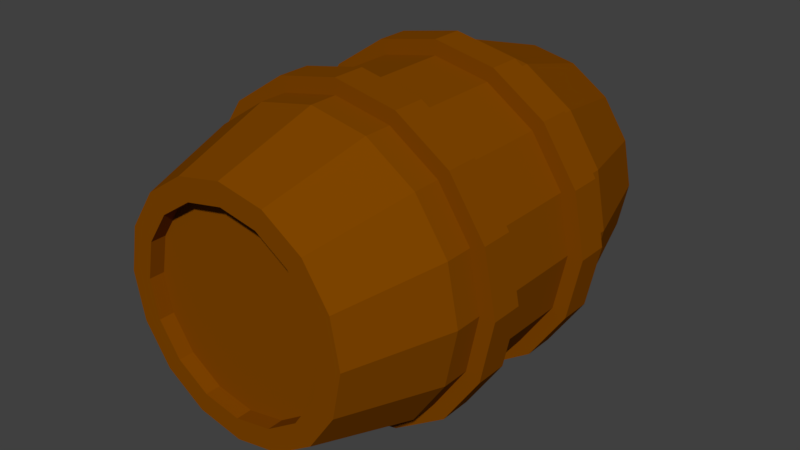 # Source: Barrel.blend  (saved by Blender 2.78.0; exported with 4.5.12 LTS)
import bpy
from mathutils import Matrix  # noqa: F401  (used for matrix-valued properties, if any)

bpy.ops.wm.read_factory_settings(use_empty=True)
scene = bpy.context.scene
scene.name = 'Scene'

# ---- collections
col_collection_1 = bpy.data.collections.new('Collection 1'); scene.collection.children.link(col_collection_1)

# ---- materials (node trees are filled in below, after node groups)
mat_barrelmat = bpy.data.materials.new('BarrelMat')
mat_barrelmat.alpha_threshold = 0.0
mat_barrelmat.use_transparent_shadow = False
mat_barrelmat.diffuse_color = (0.2203, 0.06149, 0.0, 1.0)
mat_barrelmat.roughness = 0.5

# ---- material node trees

# ---- world
world_world = bpy.data.worlds.new('World'); scene.world = world_world
world_world.color = (0.05088, 0.05088, 0.05088)
world_world.use_sun_shadow = False
world_world.sun_shadow_jitter_overblur = 0.0
world_world.cycles.sampling_method = 'MANUAL'

# ---- meshes
me_cylinder = bpy.data.meshes.new('Cylinder')
me_cylinder.from_pydata([(-0.004357, 0.4479, -1.176), (-0.004357, 0.6776, -1.176), (0.4421, 0.4479, -1.087), (0.4421, 0.6776, -1.087), (0.8205, 0.4479, -0.8341), (0.8205, 0.6776, -0.8341), (1.073, 0.4479, -0.4557), (1.073, 0.6776, -0.4557), (1.162, 0.4479, -0.009274), (1.162, 0.6776, -0.009274), (1.073, 0.4479, 0.4371), (1.073, 0.6776, 0.4371), (0.8205, 0.4479, 0.8156), (0.8205, 0.6776, 0.8156), (0.4421, 0.4479, 1.068), (0.4421, 0.6776, 1.068), (-0.004357, 0.4479, 1.157), (-0.004357, 0.6776, 1.157), (-0.4508, 0.4479, 1.068), (-0.4508, 0.6776, 1.068), (-0.8292, 0.4479, 0.8156), (-0.8292, 0.6776, 0.8156), (-1.082, 0.4479, 0.4371), (-1.082, 0.6776, 0.4371), (-1.171, 0.4479, -0.009274), (-1.171, 0.6776, -0.009274), (-1.082, 0.4479, -0.4557), (-1.082, 0.6776, -0.4557), (-0.8292, 0.4479, -0.8341), (-0.8292, 0.6776, -0.8341), (-0.4508, 0.4479, -1.087), (-0.4508, 0.6776, -1.087), (-0.004357, -0.472, -1.176), (-0.004357, -0.2424, -1.176), (0.4421, -0.472, -1.087), (0.4421, -0.2424, -1.087), (0.8205, -0.472, -0.8341), (0.8205, -0.2424, -0.8341), (1.073, -0.472, -0.4557), (1.073, -0.2424, -0.4557), (1.162, -0.472, -0.009274), (1.162, -0.2424, -0.009274), (1.073, -0.472, 0.4371), (1.073, -0.2424, 0.4371), (0.8205, -0.472, 0.8156), (0.8205, -0.2424, 0.8156), (0.4421, -0.472, 1.068), (0.4421, -0.2424, 1.068), (-0.004357, -0.472, 1.157), (-0.004357, -0.2424, 1.157), (-0.4508, -0.472, 1.068), (-0.4508, -0.2424, 1.068), (-0.8292, -0.472, 0.8156), (-0.8292, -0.2424, 0.8156), (-1.082, -0.472, 0.4371), (-1.082, -0.2424, 0.4371), (-1.171, -0.472, -0.009274), (-1.171, -0.2424, -0.009274), (-1.082, -0.472, -0.4557), (-1.082, -0.2424, -0.4557), (-0.8292, -0.472, -0.8341), (-0.8292, -0.2424, -0.8341), (-0.4508, -0.472, -1.087), (-0.4508, -0.2424, -1.087), (-0.4918, 1.593, 0.4796), (-0.004357, 1.593, -0.8494), (-0.3264, 1.593, -0.7854), (-0.5995, 1.593, -0.6029), (-0.7819, 1.593, -0.3299), (-0.846, 1.593, -0.007771), (-0.7819, 1.593, 0.3143), (-0.5995, 1.593, 0.5874), (-0.3264, 1.593, 0.7698), (-0.004357, 1.593, 0.8339), (0.3177, 1.593, 0.7698), (0.5908, 1.593, 0.5874), (0.7732, 1.593, 0.3143), (0.8373, 1.593, -0.007771), (0.7732, 1.593, -0.3299), (0.5908, 1.593, -0.6029), (0.3177, 1.593, -0.7854), (-0.004357, 0.8798, -1.069), (-0.4098, 0.8798, -0.9882), (-0.7536, 0.8798, -0.7585), (-0.9833, 0.8798, -0.4148), (-1.064, 0.8798, -0.009274), (-0.9833, 0.8798, 0.3962), (-0.7536, 0.8798, 0.74), (-0.4098, 0.8798, 0.9697), (-0.004357, 0.8798, 1.05), (0.4011, 0.8798, 0.9697), (0.7449, 0.8798, 0.74), (0.9746, 0.8798, 0.3962), (1.055, 0.8798, -0.009274), (0.9746, 0.8798, -0.4148), (0.7449, 0.8798, -0.7585), (0.4011, 0.8798, -0.9882), (-0.004357, 1.593, -0.697), (-0.2681, 1.593, -0.6446), (-0.4918, 1.593, -0.4952), (-0.6412, 1.593, -0.2715), (-0.6936, 1.593, -0.007771), (-0.6412, 1.593, 0.256), (-0.4918, 1.593, 0.4796), (-0.2681, 1.593, 0.629), (-0.004357, 1.593, 0.6815), (0.2594, 1.593, 0.629), (0.483, 1.593, 0.4796), (0.6325, 1.593, 0.256), (0.6849, 1.593, -0.007771), (0.6325, 1.593, -0.2715), (0.483, 1.593, -0.4952), (0.2594, 1.593, -0.6446), (-0.2681, 1.593, -0.6446), (-0.4918, 1.593, -0.4952), (-0.6412, 1.593, -0.2715), (-0.6936, 1.593, -0.007771), (-0.6412, 1.593, 0.256), (-0.4918, 1.593, 0.4796), (-0.2681, 1.593, 0.629), (0.2594, 1.593, 0.629), (0.483, 1.593, 0.4796), (0.6325, 1.593, 0.256), (0.6849, 1.593, -0.007771), (0.6325, 1.593, -0.2715), (0.483, 1.593, -0.4952), (0.2594, 1.593, -0.6446), (0.483, 1.593, 0.4796), (-0.004357, 1.488, -0.697), (-0.2681, 1.488, -0.6446), (-0.4918, 1.488, -0.4952), (-0.6412, 1.488, -0.2715), (-0.6936, 1.488, -0.007771), (-0.6412, 1.488, 0.256), (-0.4918, 1.488, 0.4796), (-0.2681, 1.488, 0.629), (-0.004357, 1.488, 0.6815), (0.2594, 1.488, 0.629), (0.483, 1.488, 0.4796), (0.6325, 1.488, 0.256), (0.6849, 1.488, -0.007771), (0.6325, 1.488, -0.2715), (0.483, 1.488, -0.4952), (0.2594, 1.488, -0.6446), (0.3177, -1.385, -0.7853), (0.5908, -1.385, -0.6029), (0.7732, -1.385, -0.3299), (0.8373, -1.385, -0.007771), (0.7732, -1.385, 0.3143), (0.5908, -1.385, 0.5874), (0.3177, -1.385, 0.7698), (-0.3264, -1.385, 0.7698), (-0.5995, -1.385, 0.5874), (-0.7819, -1.385, 0.3143), (-0.846, -1.385, -0.007771), (-0.7819, -1.385, -0.3299), (-0.5995, -1.385, -0.6029), (-0.3264, -1.385, -0.7854), (0.2594, -1.385, -0.6446), (0.483, -1.385, -0.4952), (0.6325, -1.385, -0.2715), (0.6849, -1.385, -0.007771), (0.6325, -1.385, 0.256), (0.483, -1.385, 0.4796), (0.2594, -1.385, 0.629), (-0.2681, -1.385, 0.629), (-0.4918, -1.385, 0.4796), (-0.6412, -1.385, 0.256), (-0.6936, -1.385, -0.007771), (-0.6412, -1.385, -0.2715), (-0.4918, -1.385, -0.4952), (-0.2681, -1.385, -0.6446), (0.2594, -1.385, -0.6446), (0.483, -1.385, -0.4952), (0.6325, -1.385, -0.2715), (0.6849, -1.385, -0.007771), (0.6325, -1.385, 0.256), (0.483, -1.385, 0.4796), (0.2594, -1.385, 0.629), (-0.2681, -1.385, 0.629), (-0.4918, -1.385, 0.4796), (-0.6412, -1.385, 0.256), (-0.6936, -1.385, -0.007771), (-0.6412, -1.385, -0.2715), (-0.4918, -1.385, -0.4952), (-0.2681, -1.385, -0.6446), (-0.4918, -1.385, 0.4796), (0.2594, -1.279, -0.6446), (0.483, -1.279, -0.4952), (0.6325, -1.279, -0.2715), (0.6849, -1.279, -0.007771), (0.6325, -1.279, 0.256), (0.483, -1.279, 0.4796), (0.2594, -1.279, 0.629), (-0.2681, -1.279, 0.629), (-0.4918, -1.279, 0.4796), (-0.6412, -1.279, 0.256), (-0.6936, -1.279, -0.007771), (-0.6412, -1.279, -0.2715), (-0.4918, -1.279, -0.4952), (-0.2681, -1.279, -0.6446), (-0.004357, -1.385, -0.8494), (-0.3264, -1.385, -0.7853), (-0.5995, -1.385, -0.6029), (-0.7819, -1.385, -0.3299), (-0.846, -1.385, -0.007771), (-0.7819, -1.385, 0.3143), (-0.5995, -1.385, 0.5874), (-0.3264, -1.385, 0.7698), (-0.004357, -1.385, 0.8339), (0.3177, -1.385, 0.7698), (0.5908, -1.385, 0.5874), (0.7732, -1.385, 0.3143), (0.8373, -1.385, -0.007771), (0.7732, -1.385, -0.3299), (0.5908, -1.385, -0.6029), (0.3177, -1.385, -0.7854), (-0.004357, -0.6713, -1.069), (-0.4098, -0.6713, -0.9882), (-0.7536, -0.6713, -0.7585), (-0.9833, -0.6713, -0.4148), (-1.064, -0.6713, -0.009274), (-0.9833, -0.6713, 0.3962), (-0.7536, -0.6713, 0.74), (-0.4098, -0.6713, 0.9697), (-0.004357, -0.6713, 1.05), (0.4011, -0.6713, 0.9697), (0.7449, -0.6713, 0.74), (0.9746, -0.6713, 0.3962), (1.055, -0.6713, -0.009274), (0.9746, -0.6713, -0.4148), (0.7449, -0.6713, -0.7585), (0.4011, -0.6713, -0.9882), (-0.004357, -1.385, -0.697), (-0.004357, -1.385, 0.6815), (-0.004357, -1.385, -0.697), (-0.004357, -1.385, 0.6815), (0.483, -1.385, 0.4796), (0.6325, -1.385, -0.2715), (0.483, -1.385, 0.4796), (-0.004357, -1.279, -0.697), (-0.004357, -1.279, 0.6815), (-0.004357, 0.1042, -1.069), (-0.4098, 0.1042, -0.9882), (-0.7536, 0.1042, -0.7585), (-0.9833, 0.1042, -0.4148), (-1.064, 0.1042, -0.009274), (-0.9833, 0.1042, 0.3962), (-0.7536, 0.1042, 0.74), (-0.4098, 0.1042, 0.9697), (-0.004357, 0.1042, 1.05), (0.4011, 0.1042, 0.9697), (0.7449, 0.1042, 0.74), (0.9746, 0.1042, 0.3962), (1.055, 0.1042, -0.009274), (0.9746, 0.1042, -0.4148), (0.7449, 0.1042, -0.7585), (0.4011, 0.1042, -0.9882)], [(121, 127), (180, 186), (237, 239)], [(0, 1, 3, 2), (2, 3, 5, 4), (4, 5, 7, 6), (6, 7, 9, 8), (8, 9, 11, 10), (10, 11, 13, 12), (12, 13, 15, 14), (14, 15, 17, 16), (16, 17, 19, 18), (18, 19, 21, 20), (20, 21, 23, 22), (22, 23, 25, 24), (24, 25, 27, 26), (26, 27, 29, 28), (3, 1, 31, 29, 27, 25, 23, 21, 19, 17, 15, 13, 11, 9, 7, 5), (28, 29, 31, 30), (30, 31, 1, 0), (0, 2, 4, 6, 8, 10, 12, 14, 16, 18, 20, 22, 24, 26, 28, 30), (32, 33, 35, 34), (34, 35, 37, 36), (36, 37, 39, 38), (38, 39, 41, 40), (40, 41, 43, 42), (42, 43, 45, 44), (44, 45, 47, 46), (46, 47, 49, 48), (48, 49, 51, 50), (50, 51, 53, 52), (52, 53, 55, 54), (54, 55, 57, 56), (56, 57, 59, 58), (58, 59, 61, 60), (35, 33, 63, 61, 59, 57, 55, 53, 51, 49, 47, 45, 43, 41, 39, 37), (60, 61, 63, 62), (62, 63, 33, 32), (32, 34, 36, 38, 40, 42, 44, 46, 48, 50, 52, 54, 56, 58, 60, 62), (68, 69, 101, 100), (80, 96, 81, 65), (79, 95, 96, 80), (78, 94, 95, 79), (77, 93, 94, 78), (76, 92, 93, 77), (75, 91, 92, 76), (74, 90, 91, 75), (136, 105, 106, 120, 137), (136, 135, 119, 104, 105), (71, 87, 88, 72), (70, 86, 87, 71), (69, 85, 86, 70), (68, 84, 85, 69), (67, 83, 84, 68), (97, 128, 143, 126), (128, 97, 113, 129), (98, 99, 114, 113), (73, 74, 106, 105), (78, 79, 111, 110), (66, 67, 99, 98), (71, 72, 104, 103), (76, 77, 109, 108), (69, 70, 102, 101), (74, 75, 107, 106), (79, 80, 112, 111), (67, 68, 100, 99), (72, 73, 105, 104), (65, 66, 98, 97), (77, 78, 110, 109), (70, 71, 103, 102), (75, 76, 108, 107), (80, 65, 97, 112), (118, 119, 135, 134), (106, 107, 121, 120), (99, 100, 115, 114), (107, 108, 122, 121), (100, 101, 116, 115), (108, 109, 123, 122), (101, 102, 117, 116), (109, 110, 124, 123), (102, 103, 118, 117), (110, 111, 125, 124), (103, 104, 119, 118), (111, 112, 126, 125), (128, 129, 130, 131, 132, 133, 134, 135, 136, 137, 138, 139, 140, 141, 142, 143), (125, 126, 143, 142), (113, 114, 130, 129), (120, 121, 138, 137), (114, 115, 131, 130), (121, 122, 139, 138), (115, 116, 132, 131), (122, 123, 140, 139), (116, 117, 133, 132), (123, 124, 141, 140), (117, 118, 134, 133), (124, 125, 142, 141), (81, 242, 243, 82), (82, 243, 244, 83), (83, 244, 245, 84), (84, 245, 246, 85), (85, 246, 247, 86), (86, 247, 248, 87), (87, 248, 249, 88), (88, 249, 250, 89), (89, 250, 251, 90), (90, 251, 252, 91), (91, 252, 253, 92), (92, 253, 254, 93), (93, 254, 255, 94), (94, 255, 256, 95), (95, 256, 257, 96), (96, 257, 242, 81), (146, 147, 161, 160), (158, 159, 173, 172), (209, 151, 165, 234), (155, 156, 170, 169), (144, 145, 159, 158), (149, 150, 164, 163), (153, 154, 168, 167), (147, 148, 162, 161), (151, 152, 166, 165), (156, 157, 171, 170), (145, 146, 160, 159), (150, 209, 234, 164), (201, 144, 158, 233), (154, 155, 169, 168), (148, 149, 163, 162), (152, 153, 167, 166), (157, 201, 233, 171), (177, 178, 193, 192), (165, 166, 180, 179), (159, 160, 174, 173), (166, 167, 181, 180), (160, 161, 175, 174), (167, 168, 182, 181), (161, 162, 176, 175), (168, 169, 183, 182), (162, 163, 177, 176), (169, 170, 184, 183), (163, 164, 178, 177), (170, 171, 185, 184), (164, 234, 236, 178), (233, 158, 172, 235), (171, 233, 235, 185), (234, 165, 179, 236), (240, 187, 188, 189, 190, 191, 192, 193, 241, 194, 195, 196, 197, 198, 199, 200), (184, 185, 200, 199), (178, 236, 241, 193), (235, 172, 187, 240), (185, 235, 240, 200), (236, 179, 194, 241), (172, 173, 188, 187), (179, 180, 195, 194), (173, 174, 189, 188), (180, 181, 196, 195), (174, 175, 190, 189), (181, 182, 197, 196), (175, 176, 191, 190), (182, 183, 198, 197), (176, 177, 192, 191), (183, 184, 199, 198), (216, 201, 217, 232), (215, 216, 232, 231), (214, 215, 231, 230), (213, 214, 230, 229), (212, 213, 229, 228), (211, 212, 228, 227), (210, 211, 227, 226), (209, 210, 226, 225), (208, 209, 225, 224), (207, 208, 224, 223), (206, 207, 223, 222), (205, 206, 222, 221), (204, 205, 221, 220), (203, 204, 220, 219), (202, 203, 219, 218), (201, 202, 218, 217), (217, 218, 243, 242), (218, 219, 244, 243), (219, 220, 245, 244), (220, 221, 246, 245), (221, 222, 247, 246), (222, 223, 248, 247), (223, 224, 249, 248), (224, 225, 250, 249), (225, 226, 251, 250), (226, 227, 252, 251), (227, 228, 253, 252), (228, 229, 254, 253), (229, 230, 255, 254), (230, 231, 256, 255), (231, 232, 257, 256), (232, 217, 242, 257), (88, 89, 73, 72), (74, 73, 89, 90), (81, 82, 66, 65), (67, 66, 82, 83)])
me_cylinder.polygons.foreach_set('material_index', [16, 16, 16, 16, 16, 16, 16, 16, 16, 16, 16, 16, 16, 16, 16, 16, 16, 16, 16, 16, 16, 16, 16, 16, 16, 16, 16, 16, 16, 16, 16, 16, 16, 16, 16, 16, 16, 16, 16, 16, 16, 16, 16, 16, 16, 16, 16, 16, 16, 16, 16, 16, 16, 16, 16, 16, 16, 16, 16, 16, 16, 16, 16, 16, 16, 16, 16, 16, 16, 16, 16, 16, 16, 16, 16, 16, 16, 16, 16, 16, 16, 16, 16, 16, 16, 16, 16, 16, 16, 16, 16, 16, 16, 16, 16, 16, 16, 16, 16, 16, 16, 16, 16, 16, 16, 16, 16, 16, 16, 16, 16, 16, 16, 16, 16, 16, 16, 16, 16, 16, 16, 16, 16, 16, 16, 16, 16, 16, 16, 16, 16, 16, 16, 16, 16, 16, 16, 16, 16, 16, 16, 16, 16, 16, 16, 16, 16, 16, 16, 16, 16, 16, 16, 16, 16, 16, 16, 16, 16, 16, 16, 16, 16, 16, 16, 16, 16, 16, 16, 16, 16, 16, 16, 16, 16, 16, 16, 16, 16, 16, 16, 16, 16, 16, 16, 16, 16, 16, 16, 16, 16, 16, 16, 16])
_uv = me_cylinder.uv_layers.new(name='UVMap')
_uv.uv.foreach_set('vector', [0.3644, 0.988, 0.3644, 0.9676, 0.4049, 0.9676, 0.4049, 0.988, 0.4049, 0.988, 0.4049, 0.9676, 0.4453, 0.9676, 0.4453, 0.988, 0.4453, 0.988, 0.4453, 0.9676, 0.4857, 0.9676, 0.4857, 0.988, 0.4857, 0.988, 0.4857, 0.9676, 0.5261, 0.9676, 0.5261, 0.988, 0.5261, 0.988, 0.5261, 0.9676, 0.5665, 0.9676, 0.5665, 0.988, 0.5665, 0.988, 0.5665, 0.9676, 0.6069, 0.9676, 0.6069, 0.988, 0.6069, 0.988, 0.6069, 0.9676, 0.6473, 0.9676, 0.6473, 0.988, 0.6473, 0.988, 0.6473, 0.9676, 0.6877, 0.9676, 0.6877, 0.988, 0.6877, 0.988, 0.6877, 0.9676, 0.7281, 0.9676, 0.7281, 0.988, 0.7281, 0.988, 0.7281, 0.9676, 0.7685, 0.9676, 0.7685, 0.988, 0.7685, 0.988, 0.7685, 0.9676, 0.8089, 0.9676, 0.8089, 0.988, 0.8089, 0.988, 0.8089, 0.9676, 0.8493, 0.9676, 0.8493, 0.988, 0.2028, 0.988, 0.2028, 0.9676, 0.2432, 0.9676, 0.2432, 0.988, 0.2432, 0.988, 0.2432, 0.9676, 0.2836, 0.9676, 0.2836, 0.988, 0.2116, 0.9163, 0.164, 0.936, 0.1125, 0.936, 0.06486, 0.9163, 0.02843, 0.8798, 0.008716, 0.8322, 0.008716, 0.7807, 0.02843, 0.7331, 0.06486, 0.6967, 0.1125, 0.677, 0.164, 0.677, 0.2116, 0.6967, 0.248, 0.7331, 0.2677, 0.7807, 0.2677, 0.8322, 0.248, 0.8798, 0.2836, 0.988, 0.2836, 0.9676, 0.324, 0.9676, 0.324, 0.988, 0.324, 0.988, 0.324, 0.9676, 0.3644, 0.9676, 0.3644, 0.988, 0.2118, 0.6961, 0.2485, 0.7328, 0.2683, 0.7807, 0.2683, 0.8325, 0.2485, 0.8804, 0.2118, 0.917, 0.1639, 0.9368, 0.1121, 0.9368, 0.06423, 0.917, 0.02759, 0.8804, 0.007757, 0.8325, 0.007757, 0.7807, 0.02759, 0.7328, 0.06423, 0.6961, 0.1121, 0.6763, 0.1639, 0.6763, 0.3644, 0.9676, 0.3644, 0.9473, 0.4049, 0.9473, 0.4049, 0.9676, 0.4049, 0.9676, 0.4049, 0.9473, 0.4453, 0.9473, 0.4453, 0.9676, 0.4453, 0.9676, 0.4453, 0.9473, 0.4857, 0.9473, 0.4857, 0.9676, 0.4857, 0.9676, 0.4857, 0.9473, 0.5261, 0.9473, 0.5261, 0.9676, 0.5261, 0.9676, 0.5261, 0.9473, 0.5665, 0.9473, 0.5665, 0.9676, 0.5665, 0.9676, 0.5665, 0.9473, 0.6069, 0.9473, 0.6069, 0.9676, 0.6069, 0.9676, 0.6069, 0.9473, 0.6473, 0.9473, 0.6473, 0.9676, 0.6473, 0.9676, 0.6473, 0.9473, 0.6877, 0.9473, 0.6877, 0.9676, 0.6877, 0.9676, 0.6877, 0.9473, 0.7281, 0.9473, 0.7281, 0.9676, 0.7281, 0.9676, 0.7281, 0.9473, 0.7685, 0.9473, 0.7685, 0.9676, 0.7685, 0.9676, 0.7685, 0.9473, 0.8089, 0.9473, 0.8089, 0.9676, 0.8089, 0.9676, 0.8089, 0.9473, 0.8493, 0.9473, 0.8493, 0.9676, 0.2028, 0.9676, 0.2028, 0.9473, 0.2432, 0.9473, 0.2432, 0.9676, 0.2432, 0.9676, 0.2432, 0.9473, 0.2836, 0.9473, 0.2836, 0.9676, 0.209, 0.9128, 0.163, 0.9319, 0.1131, 0.9319, 0.06699, 0.9128, 0.03172, 0.8775, 0.01264, 0.8314, 0.01264, 0.7815, 0.03172, 0.7354, 0.06699, 0.7002, 0.1131, 0.6811, 0.163, 0.6811, 0.209, 0.7002, 0.2443, 0.7354, 0.2634, 0.7815, 0.2634, 0.8314, 0.2443, 0.8775, 0.2836, 0.9676, 0.2836, 0.9473, 0.324, 0.9473, 0.324, 0.9676, 0.324, 0.9676, 0.324, 0.9473, 0.3644, 0.9473, 0.3644, 0.9676, 0.2096, 0.6995, 0.2451, 0.735, 0.2643, 0.7814, 0.2643, 0.8316, 0.2451, 0.8779, 0.2096, 0.9134, 0.1632, 0.9326, 0.113, 0.9326, 0.06665, 0.9134, 0.03116, 0.8779, 0.01195, 0.8316, 0.01195, 0.7814, 0.03116, 0.735, 0.06665, 0.6995, 0.113, 0.6803, 0.1632, 0.6803, 0.6184, 0.7818, 0.6165, 0.716, 0.6468, 0.722, 0.648, 0.7752, 0.3749, 0.4603, 0.3752, 0.351, 0.4304, 0.3511, 0.4298, 0.4615, 0.3209, 0.4598, 0.32, 0.3512, 0.3752, 0.351, 0.3749, 0.4603, 0.2676, 0.4603, 0.2648, 0.3521, 0.32, 0.3512, 0.3209, 0.4598, 0.215, 0.4621, 0.2093, 0.3538, 0.2648, 0.3521, 0.2676, 0.4603, 0.1631, 0.4656, 0.1529, 0.3567, 0.2093, 0.3538, 0.215, 0.4621, 0.1119, 0.4717, 0.09473, 0.3616, 0.1529, 0.3567, 0.1631, 0.4656, 0.06185, 0.4814, 0.03352, 0.3693, 0.09473, 0.3616, 0.1119, 0.4717, 0.8032, 0.6343, 0.8068, 0.6159, 0.8551, 0.6354, 0.8564, 0.6362, 0.8455, 0.6513, 0.8032, 0.6343, 0.7577, 0.6342, 0.7532, 0.6161, 0.7548, 0.6158, 0.8068, 0.6159, 0.761, 0.4613, 0.7648, 0.3522, 0.8216, 0.3541, 0.8133, 0.4638, 0.708, 0.4606, 0.7089, 0.3514, 0.7648, 0.3522, 0.761, 0.4613, 0.6542, 0.4613, 0.6533, 0.3514, 0.7089, 0.3514, 0.708, 0.4606, 0.5994, 0.4631, 0.5976, 0.3517, 0.6533, 0.3514, 0.6542, 0.4613, 0.5433, 0.4655, 0.5417, 0.3519, 0.5976, 0.3517, 0.5994, 0.4631, 0.7554, 0.8799, 0.759, 0.8616, 0.8043, 0.8616, 0.8079, 0.8799, 0.759, 0.8616, 0.7554, 0.8799, 0.7068, 0.8602, 0.717, 0.8446, 0.7068, 0.8602, 0.6691, 0.8236, 0.6692, 0.8236, 0.7068, 0.8602, 0.8124, 0.5869, 0.8714, 0.6105, 0.8551, 0.6354, 0.8068, 0.6159, 0.9193, 0.8404, 0.8728, 0.8851, 0.8565, 0.8601, 0.8944, 0.8232, 0.6907, 0.8851, 0.6447, 0.8407, 0.6691, 0.8236, 0.7068, 0.8602, 0.6893, 0.6108, 0.749, 0.5867, 0.7548, 0.6158, 0.7056, 0.636, 0.9439, 0.7143, 0.9458, 0.7801, 0.9154, 0.7741, 0.9143, 0.7209, 0.6165, 0.716, 0.6428, 0.6557, 0.6678, 0.6729, 0.6468, 0.722, 0.8714, 0.6105, 0.9176, 0.6553, 0.8931, 0.6725, 0.8551, 0.6354, 0.8728, 0.8851, 0.8135, 0.909, 0.8079, 0.8799, 0.8565, 0.8601, 0.6447, 0.8407, 0.6184, 0.7818, 0.648, 0.7752, 0.6691, 0.8236, 0.749, 0.5867, 0.8124, 0.5869, 0.8068, 0.6159, 0.7548, 0.6158, 0.7498, 0.909, 0.6907, 0.8851, 0.7068, 0.8602, 0.7554, 0.8799, 0.9458, 0.7801, 0.9193, 0.8404, 0.8944, 0.8232, 0.9154, 0.7741, 0.6428, 0.6557, 0.6893, 0.6108, 0.7056, 0.636, 0.6678, 0.6729, 0.9176, 0.6553, 0.9439, 0.7143, 0.9143, 0.7209, 0.8931, 0.6725, 0.8135, 0.909, 0.7498, 0.909, 0.7554, 0.8799, 0.8079, 0.8799, 0.7056, 0.6361, 0.7532, 0.6161, 0.7577, 0.6342, 0.7159, 0.6516, 0.5265, 0.6354, 0.5644, 0.6725, 0.5644, 0.6726, 0.5278, 0.6362, 0.6691, 0.8236, 0.648, 0.7752, 0.6481, 0.7752, 0.6692, 0.8236, 0.8931, 0.6725, 0.9143, 0.7209, 0.9142, 0.7209, 0.8931, 0.6726, 0.648, 0.7752, 0.6468, 0.722, 0.6473, 0.722, 0.6481, 0.7752, 0.9143, 0.7209, 0.9154, 0.7741, 0.915, 0.7741, 0.9142, 0.7209, 0.6468, 0.722, 0.6678, 0.6729, 0.6679, 0.673, 0.6473, 0.722, 0.9154, 0.7741, 0.8944, 0.8232, 0.8943, 0.8231, 0.915, 0.7741, 0.6678, 0.6729, 0.7056, 0.636, 0.7056, 0.6361, 0.6679, 0.673, 0.8944, 0.8232, 0.8565, 0.8601, 0.8565, 0.86, 0.8943, 0.8231, 0.377, 0.636, 0.4261, 0.6158, 0.4246, 0.6161, 0.3769, 0.6361, 0.8565, 0.8601, 0.8079, 0.8799, 0.8079, 0.8799, 0.8565, 0.86, 0.759, 0.8616, 0.717, 0.8446, 0.6846, 0.8129, 0.6666, 0.7712, 0.6661, 0.7257, 0.6836, 0.6836, 0.7159, 0.6516, 0.7577, 0.6342, 0.8032, 0.6343, 0.8455, 0.6513, 0.8777, 0.6831, 0.8957, 0.7249, 0.8961, 0.7704, 0.8786, 0.8125, 0.8462, 0.8444, 0.8043, 0.8616, 0.8565, 0.86, 0.8079, 0.8799, 0.8043, 0.8616, 0.8462, 0.8444, 0.7068, 0.8602, 0.6692, 0.8236, 0.6846, 0.8129, 0.717, 0.8446, 0.8564, 0.6362, 0.8931, 0.6726, 0.8777, 0.6831, 0.8455, 0.6513, 0.6692, 0.8236, 0.6481, 0.7752, 0.6666, 0.7712, 0.6846, 0.8129, 0.8931, 0.6726, 0.9142, 0.7209, 0.8957, 0.7249, 0.8777, 0.6831, 0.6481, 0.7752, 0.6473, 0.722, 0.6661, 0.7257, 0.6666, 0.7712, 0.9142, 0.7209, 0.915, 0.7741, 0.8961, 0.7704, 0.8957, 0.7249, 0.6473, 0.722, 0.6679, 0.673, 0.6836, 0.6836, 0.6661, 0.7257, 0.915, 0.7741, 0.8943, 0.8231, 0.8786, 0.8125, 0.8961, 0.7704, 0.6679, 0.673, 0.7056, 0.6361, 0.7159, 0.6516, 0.6836, 0.6836, 0.8943, 0.8231, 0.8565, 0.86, 0.8462, 0.8444, 0.8786, 0.8125, 0.4304, 0.3511, 0.4301, 0.2464, 0.4858, 0.2464, 0.4859, 0.3516, 0.4859, 0.3516, 0.4858, 0.2464, 0.5415, 0.2465, 0.5417, 0.3519, 0.5417, 0.3519, 0.5415, 0.2465, 0.5972, 0.2464, 0.5976, 0.3517, 0.5976, 0.3517, 0.5972, 0.2464, 0.653, 0.2462, 0.6533, 0.3514, 0.6533, 0.3514, 0.653, 0.2462, 0.7091, 0.2458, 0.7089, 0.3514, 0.7089, 0.3514, 0.7091, 0.2458, 0.7659, 0.2454, 0.7648, 0.3522, 0.7648, 0.3522, 0.7659, 0.2454, 0.8238, 0.2449, 0.8216, 0.3541, 0.8216, 0.3541, 0.8238, 0.2449, 0.8837, 0.2443, 0.88, 0.3579, 0.88, 0.3579, 0.8837, 0.2443, 0.9462, 0.2436, 0.9417, 0.3643, 0.03352, 0.3693, 0.02632, 0.2491, 0.08878, 0.2485, 0.09473, 0.3616, 0.09473, 0.3616, 0.08878, 0.2485, 0.1485, 0.248, 0.1529, 0.3567, 0.1529, 0.3567, 0.1485, 0.248, 0.2063, 0.2475, 0.2093, 0.3538, 0.2093, 0.3538, 0.2063, 0.2475, 0.2629, 0.247, 0.2648, 0.3521, 0.2648, 0.3521, 0.2629, 0.247, 0.3188, 0.2467, 0.32, 0.3512, 0.32, 0.3512, 0.3188, 0.2467, 0.3745, 0.2465, 0.3752, 0.351, 0.3752, 0.351, 0.3745, 0.2465, 0.4301, 0.2464, 0.4304, 0.3511, 0.6162, 0.714, 0.6181, 0.7799, 0.5877, 0.7739, 0.5866, 0.7206, 0.5276, 0.6355, 0.5654, 0.6722, 0.5653, 0.6722, 0.5276, 0.6356, 0.4221, 0.9088, 0.363, 0.8849, 0.3791, 0.86, 0.4277, 0.8797, 0.315, 0.6554, 0.3615, 0.6106, 0.3778, 0.6357, 0.3399, 0.6726, 0.5438, 0.6106, 0.5899, 0.6551, 0.5654, 0.6722, 0.5276, 0.6355, 0.5451, 0.885, 0.4858, 0.9088, 0.4801, 0.8797, 0.5288, 0.8599, 0.2905, 0.7817, 0.2885, 0.7158, 0.3189, 0.7218, 0.3201, 0.7751, 0.6181, 0.7799, 0.5916, 0.8402, 0.5667, 0.823, 0.5877, 0.7739, 0.363, 0.8849, 0.3169, 0.8406, 0.3414, 0.8235, 0.3791, 0.86, 0.3615, 0.6106, 0.4209, 0.5867, 0.4265, 0.6159, 0.3778, 0.6357, 0.5899, 0.6551, 0.6162, 0.714, 0.5866, 0.7206, 0.5654, 0.6722, 0.4858, 0.9088, 0.4221, 0.9088, 0.4277, 0.8797, 0.4801, 0.8797, 0.4847, 0.5867, 0.5438, 0.6106, 0.5276, 0.6355, 0.479, 0.6158, 0.2885, 0.7158, 0.315, 0.6554, 0.3399, 0.6726, 0.3189, 0.7218, 0.5916, 0.8402, 0.5451, 0.885, 0.5288, 0.8599, 0.5667, 0.823, 0.3169, 0.8406, 0.2905, 0.7817, 0.3201, 0.7751, 0.3414, 0.8235, 0.4209, 0.5867, 0.4847, 0.5867, 0.479, 0.6158, 0.4265, 0.6159, 0.5288, 0.8599, 0.4801, 0.8797, 0.4766, 0.8614, 0.5185, 0.8442, 0.3791, 0.86, 0.3414, 0.8235, 0.3414, 0.8234, 0.3791, 0.86, 0.5654, 0.6722, 0.5866, 0.7206, 0.5864, 0.7207, 0.5653, 0.6722, 0.3414, 0.8235, 0.3201, 0.7751, 0.3202, 0.775, 0.3414, 0.8234, 0.5866, 0.7206, 0.5877, 0.7739, 0.5873, 0.7738, 0.5864, 0.7207, 0.3201, 0.7751, 0.3189, 0.7218, 0.3194, 0.7218, 0.3202, 0.775, 0.5877, 0.7739, 0.5667, 0.823, 0.5666, 0.8229, 0.5873, 0.7738, 0.3189, 0.7218, 0.3399, 0.6726, 0.3401, 0.6727, 0.3194, 0.7218, 0.5667, 0.823, 0.5288, 0.8599, 0.5288, 0.8599, 0.5666, 0.8229, 0.3399, 0.6726, 0.3778, 0.6357, 0.3778, 0.6357, 0.3401, 0.6727, 0.5288, 0.8599, 0.4801, 0.8797, 0.4801, 0.8797, 0.5288, 0.8599, 0.3778, 0.6357, 0.4265, 0.6159, 0.4265, 0.6159, 0.3778, 0.6357, 0.4801, 0.8797, 0.4277, 0.8797, 0.4277, 0.8797, 0.4801, 0.8797, 0.479, 0.6158, 0.5276, 0.6355, 0.5276, 0.6356, 0.479, 0.6158, 0.4265, 0.6159, 0.479, 0.6158, 0.479, 0.6158, 0.4265, 0.6159, 0.4277, 0.8797, 0.3791, 0.86, 0.3791, 0.86, 0.4277, 0.8797, 0.4754, 0.6341, 0.5174, 0.6512, 0.5499, 0.6829, 0.5679, 0.7246, 0.5684, 0.7702, 0.5509, 0.8123, 0.5185, 0.8442, 0.4766, 0.8614, 0.4313, 0.8614, 0.3893, 0.8444, 0.3568, 0.8127, 0.3388, 0.771, 0.3382, 0.7255, 0.3558, 0.6834, 0.3881, 0.6514, 0.4301, 0.6342, 0.3778, 0.6357, 0.4265, 0.6159, 0.4301, 0.6342, 0.3881, 0.6514, 0.4801, 0.8797, 0.4277, 0.8797, 0.4313, 0.8614, 0.4766, 0.8614, 0.479, 0.6158, 0.5276, 0.6356, 0.5174, 0.6512, 0.4754, 0.6341, 0.4265, 0.6159, 0.479, 0.6158, 0.4754, 0.6341, 0.4301, 0.6342, 0.4277, 0.8797, 0.3791, 0.86, 0.3893, 0.8444, 0.4313, 0.8614, 0.5276, 0.6356, 0.5653, 0.6722, 0.5499, 0.6829, 0.5174, 0.6512, 0.3791, 0.86, 0.3414, 0.8234, 0.3568, 0.8127, 0.3893, 0.8444, 0.5653, 0.6722, 0.5864, 0.7207, 0.5679, 0.7246, 0.5499, 0.6829, 0.3414, 0.8234, 0.3202, 0.775, 0.3388, 0.771, 0.3568, 0.8127, 0.5864, 0.7207, 0.5873, 0.7738, 0.5684, 0.7702, 0.5679, 0.7246, 0.3202, 0.775, 0.3194, 0.7218, 0.3382, 0.7255, 0.3388, 0.771, 0.5873, 0.7738, 0.5666, 0.8229, 0.5509, 0.8123, 0.5684, 0.7702, 0.3194, 0.7218, 0.3401, 0.6727, 0.3558, 0.6834, 0.3382, 0.7255, 0.5666, 0.8229, 0.5288, 0.8599, 0.5185, 0.8442, 0.5509, 0.8123, 0.3401, 0.6727, 0.3778, 0.6357, 0.3881, 0.6514, 0.3558, 0.6834, 0.3726, 0.03037, 0.4288, 0.02809, 0.4297, 0.1413, 0.3741, 0.1415, 0.3179, 0.03202, 0.3726, 0.03037, 0.3741, 0.1415, 0.3187, 0.1418, 0.2641, 0.03269, 0.3179, 0.03202, 0.3187, 0.1418, 0.2632, 0.1417, 0.2112, 0.03199, 0.2641, 0.03269, 0.2632, 0.1417, 0.2075, 0.1409, 0.159, 0.02947, 0.2112, 0.03199, 0.2075, 0.1409, 0.1508, 0.1389, 0.1075, 0.0244, 0.159, 0.02947, 0.1508, 0.1389, 0.09251, 0.1352, 0.05715, 0.0157, 0.1075, 0.0244, 0.09251, 0.1352, 0.03105, 0.1287, 0.8603, 0.0206, 0.9108, 0.01098, 0.939, 0.1232, 0.8777, 0.1309, 0.809, 0.02675, 0.8603, 0.0206, 0.8777, 0.1309, 0.8194, 0.1358, 0.757, 0.03039, 0.809, 0.02675, 0.8194, 0.1358, 0.7628, 0.1388, 0.7043, 0.0322, 0.757, 0.03039, 0.7628, 0.1388, 0.7071, 0.1405, 0.6511, 0.03267, 0.7043, 0.0322, 0.7071, 0.1405, 0.6518, 0.1414, 0.597, 0.03215, 0.6511, 0.03267, 0.6518, 0.1414, 0.5965, 0.1416, 0.5421, 0.03097, 0.597, 0.03215, 0.5965, 0.1416, 0.5411, 0.1415, 0.4861, 0.02947, 0.5421, 0.03097, 0.5411, 0.1415, 0.4855, 0.1413, 0.4288, 0.02809, 0.4861, 0.02947, 0.4855, 0.1413, 0.4297, 0.1413, 0.4297, 0.1413, 0.4855, 0.1413, 0.4858, 0.2464, 0.4301, 0.2464, 0.4855, 0.1413, 0.5411, 0.1415, 0.5415, 0.2465, 0.4858, 0.2464, 0.5411, 0.1415, 0.5965, 0.1416, 0.5972, 0.2464, 0.5415, 0.2465, 0.5965, 0.1416, 0.6518, 0.1414, 0.653, 0.2462, 0.5972, 0.2464, 0.6518, 0.1414, 0.7071, 0.1405, 0.7091, 0.2458, 0.653, 0.2462, 0.7071, 0.1405, 0.7628, 0.1388, 0.7659, 0.2454, 0.7091, 0.2458, 0.7628, 0.1388, 0.8194, 0.1358, 0.8238, 0.2449, 0.7659, 0.2454, 0.8194, 0.1358, 0.8777, 0.1309, 0.8837, 0.2443, 0.8238, 0.2449, 0.8777, 0.1309, 0.939, 0.1232, 0.9462, 0.2436, 0.8837, 0.2443, 0.03105, 0.1287, 0.09251, 0.1352, 0.08878, 0.2485, 0.02632, 0.2491, 0.09251, 0.1352, 0.1508, 0.1389, 0.1485, 0.248, 0.08878, 0.2485, 0.1508, 0.1389, 0.2075, 0.1409, 0.2063, 0.2475, 0.1485, 0.248, 0.2075, 0.1409, 0.2632, 0.1417, 0.2629, 0.247, 0.2063, 0.2475, 0.2632, 0.1417, 0.3187, 0.1418, 0.3188, 0.2467, 0.2629, 0.247, 0.3187, 0.1418, 0.3741, 0.1415, 0.3745, 0.2465, 0.3188, 0.2467, 0.3741, 0.1415, 0.4297, 0.1413, 0.4301, 0.2464, 0.3745, 0.2465, 0.8216, 0.3541, 0.88, 0.3579, 0.8649, 0.4689, 0.8133, 0.4638, 0.9158, 0.4774, 0.8649, 0.4689, 0.88, 0.3579, 0.9417, 0.3643, 0.4304, 0.3511, 0.4859, 0.3516, 0.4859, 0.4635, 0.4298, 0.4615, 0.5433, 0.4655, 0.4859, 0.4635, 0.4859, 0.3516, 0.5417, 0.3519])
me_cylinder.materials.append(None)
me_cylinder.materials.append(None)
me_cylinder.materials.append(None)
me_cylinder.materials.append(None)
me_cylinder.materials.append(None)
me_cylinder.materials.append(None)
me_cylinder.materials.append(None)
me_cylinder.materials.append(None)
me_cylinder.materials.append(None)
me_cylinder.materials.append(None)
me_cylinder.materials.append(None)
me_cylinder.materials.append(None)
me_cylinder.materials.append(None)
me_cylinder.materials.append(None)
me_cylinder.materials.append(None)
me_cylinder.materials.append(None)
me_cylinder.materials.append(mat_barrelmat)
me_cylinder.use_remesh_preserve_volume = False
me_cylinder.use_remesh_preserve_attributes = False
me_cylinder.use_mirror_vertex_groups = False
me_cylinder.update()

# ---- objects
ob_barrel = bpy.data.objects.new('Barrel', me_cylinder)

# ---- transforms, parenting, visibility, modifiers, constraints
ob_barrel.location = (0.0, 0.0, 0.0)
ob_barrel.show_in_front = True
ob_barrel.lineart.crease_threshold = 0.0

# ---- collection membership
col_collection_1.objects.link(ob_barrel)

# ---- scene / render settings (as saved in the file)
scene.frame_start = 1; scene.frame_end = 250; scene.frame_set(1)
scene.render.engine = 'BLENDER_EEVEE_NEXT'
scene.render.dither_intensity = 0.0
scene.render.bake_margin = 10
scene.cycles.use_denoising = False
scene.cycles.samples = 512
scene.cycles.sampling_pattern = 'TABULATED_SOBOL'
scene.cycles.light_sampling_threshold = 0.0
scene.cycles.use_adaptive_sampling = False
scene.cycles.use_light_tree = False
scene.cycles.blur_glossy = 0.0
scene.cycles.sample_clamp_indirect = 0.0
scene.view_settings.view_transform = 'Standard'
bpy.context.view_layer.update()

# ---- added for rendering (the .blend has no active camera and no usable light): camera, sun
cam_auto = bpy.data.cameras.new('AutoCamera')
cam_auto.lens = 50.0
cam_auto.sensor_width = 36.0
cam_auto.clip_end = 1000.0
ob_auto_camera = bpy.data.objects.new('AutoCamera', cam_auto)
scene.collection.objects.link(ob_auto_camera)
ob_auto_camera.location = (4.10768, -4.83021, 3.28035)
ob_auto_camera.rotation_euler = (1.09748, -7.21219e-08, 0.694738)
scene.camera = ob_auto_camera
light_auto_sun = bpy.data.lights.new('AutoSun', 'SUN')
light_auto_sun.energy = 3.0
light_auto_sun.angle = 0.0523599
ob_auto_sun = bpy.data.objects.new('AutoSun', light_auto_sun)
scene.collection.objects.link(ob_auto_sun)
ob_auto_sun.rotation_euler = (0.872665, 0.174533, 0.523599)
bpy.context.view_layer.update()
